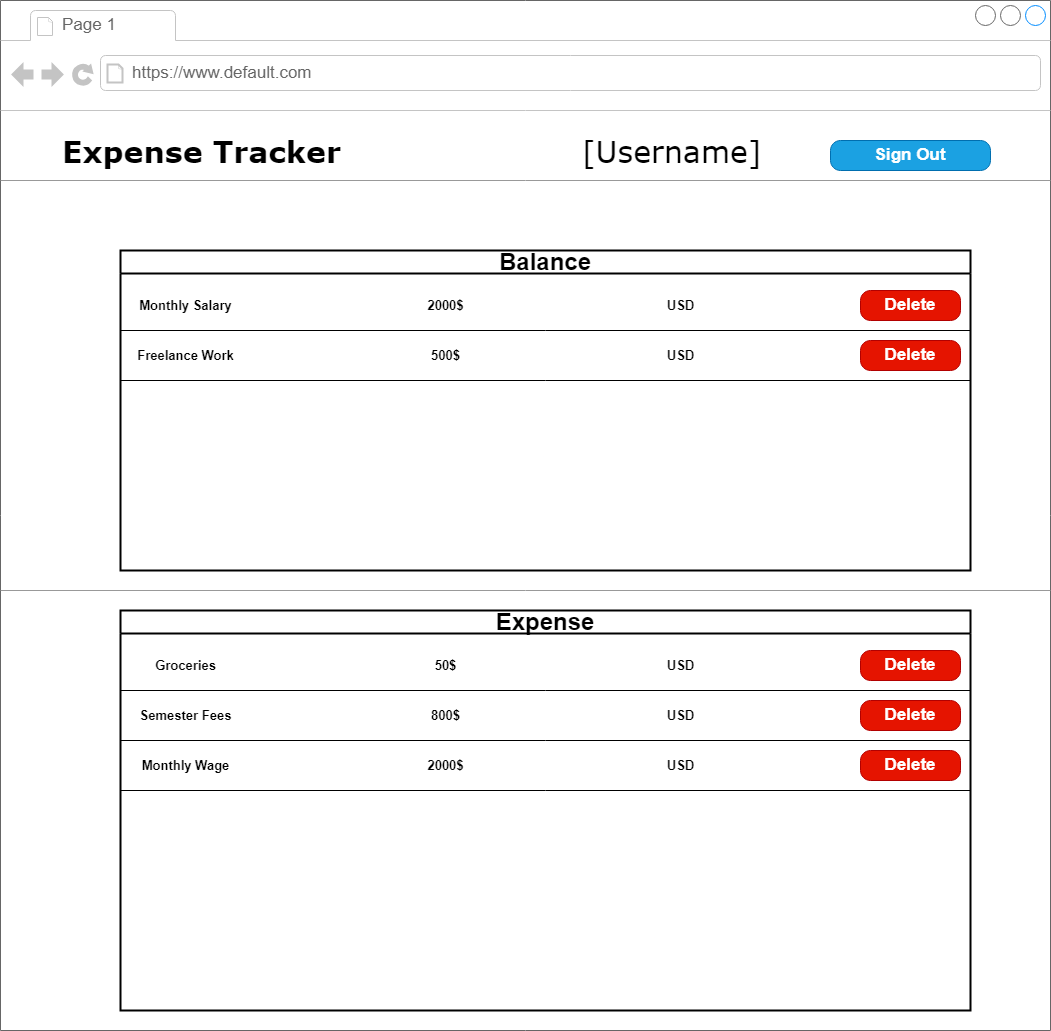

The diagram above was exported from draw.io. Its source (the exported page's mxGraphModel, read from the mxfile embedded in the PNG):
<mxGraphModel dx="1639" dy="907" grid="1" gridSize="10" guides="1" tooltips="1" connect="1" arrows="1" fold="1" page="1" pageScale="1" pageWidth="1100" pageHeight="850" background="none" math="0" shadow="0">
  <root>
    <mxCell id="0" />
    <mxCell id="1" parent="0" />
    <mxCell id="7026571954dc6520-1" value="" style="strokeWidth=1;shadow=0;dashed=0;align=center;html=1;shape=mxgraph.mockup.containers.browserWindow;rSize=0;strokeColor=#666666;mainText=,;recursiveResize=0;rounded=0;labelBackgroundColor=none;fontFamily=Verdana;fontSize=12" parent="1" vertex="1">
      <mxGeometry x="30" y="20" width="1050" height="1030" as="geometry" />
    </mxCell>
    <mxCell id="7026571954dc6520-2" value="Page 1" style="strokeWidth=1;shadow=0;dashed=0;align=center;html=1;shape=mxgraph.mockup.containers.anchor;fontSize=17;fontColor=#666666;align=left;" parent="7026571954dc6520-1" vertex="1">
      <mxGeometry x="60" y="12" width="110" height="26" as="geometry" />
    </mxCell>
    <mxCell id="7026571954dc6520-3" value="https://www.default.com" style="strokeWidth=1;shadow=0;dashed=0;align=center;html=1;shape=mxgraph.mockup.containers.anchor;rSize=0;fontSize=17;fontColor=#666666;align=left;" parent="7026571954dc6520-1" vertex="1">
      <mxGeometry x="130" y="60" width="250" height="26" as="geometry" />
    </mxCell>
    <mxCell id="7026571954dc6520-4" value="[Username]" style="text;html=1;points=[];align=left;verticalAlign=top;spacingTop=-4;fontSize=30;fontFamily=Verdana" parent="7026571954dc6520-1" vertex="1">
      <mxGeometry x="580" y="130" width="340" height="50" as="geometry" />
    </mxCell>
    <mxCell id="7026571954dc6520-18" value="Sign Out" style="strokeWidth=1;shadow=0;dashed=0;align=center;html=1;shape=mxgraph.mockup.buttons.button;strokeColor=#006EAF;mainText=;buttonStyle=round;fontSize=17;fontStyle=1;fillColor=#1ba1e2;whiteSpace=wrap;rounded=0;labelBackgroundColor=none;fontColor=#ffffff;" parent="7026571954dc6520-1" vertex="1">
      <mxGeometry x="830" y="140" width="160" height="30" as="geometry" />
    </mxCell>
    <mxCell id="7026571954dc6520-21" value="" style="verticalLabelPosition=bottom;shadow=0;dashed=0;align=center;html=1;verticalAlign=top;strokeWidth=1;shape=mxgraph.mockup.markup.line;strokeColor=#999999;rounded=0;labelBackgroundColor=none;fillColor=#ffffff;fontFamily=Verdana;fontSize=12;fontColor=#000000;" parent="7026571954dc6520-1" vertex="1">
      <mxGeometry y="580" width="1050" height="20" as="geometry" />
    </mxCell>
    <mxCell id="RL_fm6lzdvuPayK7LapQ-2" value="&lt;h1 style=&quot;line-height: 120%;&quot;&gt;&lt;font style=&quot;font-size: 24px;&quot;&gt;Balance&lt;/font&gt;&lt;/h1&gt;" style="swimlane;whiteSpace=wrap;html=1;align=center;strokeWidth=2;" vertex="1" parent="7026571954dc6520-1">
      <mxGeometry x="120" y="250" width="850" height="320" as="geometry" />
    </mxCell>
    <mxCell id="RL_fm6lzdvuPayK7LapQ-4" value="Monthly Salary" style="text;html=1;align=center;verticalAlign=middle;resizable=0;points=[];autosize=1;strokeColor=none;fillColor=none;fontSize=13;fontStyle=1" vertex="1" parent="RL_fm6lzdvuPayK7LapQ-2">
      <mxGeometry x="10" y="40" width="110" height="30" as="geometry" />
    </mxCell>
    <mxCell id="RL_fm6lzdvuPayK7LapQ-5" value="2000$" style="text;html=1;align=center;verticalAlign=middle;resizable=0;points=[];autosize=1;strokeColor=none;fillColor=none;fontSize=13;fontStyle=1" vertex="1" parent="RL_fm6lzdvuPayK7LapQ-2">
      <mxGeometry x="295" y="40" width="60" height="30" as="geometry" />
    </mxCell>
    <mxCell id="RL_fm6lzdvuPayK7LapQ-6" value="USD" style="text;html=1;align=center;verticalAlign=middle;resizable=0;points=[];autosize=1;strokeColor=none;fillColor=none;fontSize=13;fontStyle=1" vertex="1" parent="RL_fm6lzdvuPayK7LapQ-2">
      <mxGeometry x="535" y="40" width="50" height="30" as="geometry" />
    </mxCell>
    <mxCell id="RL_fm6lzdvuPayK7LapQ-8" value="Delete" style="strokeWidth=1;shadow=0;dashed=0;align=center;html=1;shape=mxgraph.mockup.buttons.button;strokeColor=#B20000;mainText=;buttonStyle=round;fontSize=17;fontStyle=1;fillColor=#e51400;whiteSpace=wrap;rounded=0;labelBackgroundColor=none;fontColor=#ffffff;" vertex="1" parent="RL_fm6lzdvuPayK7LapQ-2">
      <mxGeometry x="740" y="40" width="100" height="30" as="geometry" />
    </mxCell>
    <mxCell id="RL_fm6lzdvuPayK7LapQ-32" value="500$" style="text;html=1;align=center;verticalAlign=middle;resizable=0;points=[];autosize=1;strokeColor=none;fillColor=none;fontSize=13;fontStyle=1" vertex="1" parent="RL_fm6lzdvuPayK7LapQ-2">
      <mxGeometry x="300" y="90" width="50" height="30" as="geometry" />
    </mxCell>
    <mxCell id="RL_fm6lzdvuPayK7LapQ-33" value="USD" style="text;html=1;align=center;verticalAlign=middle;resizable=0;points=[];autosize=1;strokeColor=none;fillColor=none;fontSize=13;fontStyle=1" vertex="1" parent="RL_fm6lzdvuPayK7LapQ-2">
      <mxGeometry x="535" y="90" width="50" height="30" as="geometry" />
    </mxCell>
    <mxCell id="RL_fm6lzdvuPayK7LapQ-34" value="Delete" style="strokeWidth=1;shadow=0;dashed=0;align=center;html=1;shape=mxgraph.mockup.buttons.button;strokeColor=#B20000;mainText=;buttonStyle=round;fontSize=17;fontStyle=1;fillColor=#e51400;whiteSpace=wrap;rounded=0;labelBackgroundColor=none;fontColor=#ffffff;" vertex="1" parent="RL_fm6lzdvuPayK7LapQ-2">
      <mxGeometry x="740" y="90" width="100" height="30" as="geometry" />
    </mxCell>
    <mxCell id="RL_fm6lzdvuPayK7LapQ-35" value="" style="endArrow=none;html=1;rounded=0;entryX=1;entryY=0.25;entryDx=0;entryDy=0;exitX=0;exitY=0.25;exitDx=0;exitDy=0;" edge="1" parent="RL_fm6lzdvuPayK7LapQ-2">
      <mxGeometry width="50" height="50" relative="1" as="geometry">
        <mxPoint y="130" as="sourcePoint" />
        <mxPoint x="850" y="130" as="targetPoint" />
      </mxGeometry>
    </mxCell>
    <mxCell id="RL_fm6lzdvuPayK7LapQ-36" value="Freelance Work" style="text;html=1;align=center;verticalAlign=middle;resizable=0;points=[];autosize=1;strokeColor=none;fillColor=none;fontSize=13;fontStyle=1" vertex="1" parent="RL_fm6lzdvuPayK7LapQ-2">
      <mxGeometry x="5" y="90" width="120" height="30" as="geometry" />
    </mxCell>
    <mxCell id="RL_fm6lzdvuPayK7LapQ-3" value="" style="endArrow=none;html=1;rounded=0;entryX=1;entryY=0.25;entryDx=0;entryDy=0;exitX=0;exitY=0.25;exitDx=0;exitDy=0;" edge="1" parent="7026571954dc6520-1" source="RL_fm6lzdvuPayK7LapQ-2" target="RL_fm6lzdvuPayK7LapQ-2">
      <mxGeometry width="50" height="50" relative="1" as="geometry">
        <mxPoint x="540" y="380" as="sourcePoint" />
        <mxPoint x="590" y="330" as="targetPoint" />
      </mxGeometry>
    </mxCell>
    <mxCell id="RL_fm6lzdvuPayK7LapQ-9" value="&lt;h1 style=&quot;line-height: 120%;&quot;&gt;Expense&lt;/h1&gt;" style="swimlane;whiteSpace=wrap;html=1;align=center;swimlaneLine=1;strokeWidth=2;" vertex="1" parent="7026571954dc6520-1">
      <mxGeometry x="120" y="610" width="850" height="400" as="geometry" />
    </mxCell>
    <mxCell id="RL_fm6lzdvuPayK7LapQ-10" value="Groceries" style="text;html=1;align=center;verticalAlign=middle;resizable=0;points=[];autosize=1;strokeColor=none;fillColor=none;fontSize=13;fontStyle=1" vertex="1" parent="RL_fm6lzdvuPayK7LapQ-9">
      <mxGeometry x="25" y="40" width="80" height="30" as="geometry" />
    </mxCell>
    <mxCell id="RL_fm6lzdvuPayK7LapQ-11" value="50$" style="text;html=1;align=center;verticalAlign=middle;resizable=0;points=[];autosize=1;strokeColor=none;fillColor=none;fontSize=13;fontStyle=1" vertex="1" parent="RL_fm6lzdvuPayK7LapQ-9">
      <mxGeometry x="300" y="40" width="50" height="30" as="geometry" />
    </mxCell>
    <mxCell id="RL_fm6lzdvuPayK7LapQ-12" value="USD" style="text;html=1;align=center;verticalAlign=middle;resizable=0;points=[];autosize=1;strokeColor=none;fillColor=none;fontSize=13;fontStyle=1" vertex="1" parent="RL_fm6lzdvuPayK7LapQ-9">
      <mxGeometry x="535" y="40" width="50" height="30" as="geometry" />
    </mxCell>
    <mxCell id="RL_fm6lzdvuPayK7LapQ-13" value="Delete" style="strokeWidth=1;shadow=0;dashed=0;align=center;html=1;shape=mxgraph.mockup.buttons.button;strokeColor=#B20000;mainText=;buttonStyle=round;fontSize=17;fontStyle=1;fillColor=#e51400;whiteSpace=wrap;rounded=0;labelBackgroundColor=none;fontColor=#ffffff;" vertex="1" parent="RL_fm6lzdvuPayK7LapQ-9">
      <mxGeometry x="740" y="40" width="100" height="30" as="geometry" />
    </mxCell>
    <mxCell id="RL_fm6lzdvuPayK7LapQ-46" value="" style="endArrow=none;html=1;rounded=0;entryX=1;entryY=0.25;entryDx=0;entryDy=0;exitX=0;exitY=0.25;exitDx=0;exitDy=0;" edge="1" parent="RL_fm6lzdvuPayK7LapQ-9">
      <mxGeometry width="50" height="50" relative="1" as="geometry">
        <mxPoint y="80" as="sourcePoint" />
        <mxPoint x="850" y="80" as="targetPoint" />
      </mxGeometry>
    </mxCell>
    <mxCell id="RL_fm6lzdvuPayK7LapQ-48" value="Semester Fees" style="text;html=1;align=center;verticalAlign=middle;resizable=0;points=[];autosize=1;strokeColor=none;fillColor=none;fontSize=13;fontStyle=1" vertex="1" parent="RL_fm6lzdvuPayK7LapQ-9">
      <mxGeometry x="10" y="90" width="110" height="30" as="geometry" />
    </mxCell>
    <mxCell id="RL_fm6lzdvuPayK7LapQ-49" value="800$" style="text;html=1;align=center;verticalAlign=middle;resizable=0;points=[];autosize=1;strokeColor=none;fillColor=none;fontSize=13;fontStyle=1" vertex="1" parent="RL_fm6lzdvuPayK7LapQ-9">
      <mxGeometry x="300" y="90" width="50" height="30" as="geometry" />
    </mxCell>
    <mxCell id="RL_fm6lzdvuPayK7LapQ-50" value="USD" style="text;html=1;align=center;verticalAlign=middle;resizable=0;points=[];autosize=1;strokeColor=none;fillColor=none;fontSize=13;fontStyle=1" vertex="1" parent="RL_fm6lzdvuPayK7LapQ-9">
      <mxGeometry x="535" y="90" width="50" height="30" as="geometry" />
    </mxCell>
    <mxCell id="RL_fm6lzdvuPayK7LapQ-51" value="Delete" style="strokeWidth=1;shadow=0;dashed=0;align=center;html=1;shape=mxgraph.mockup.buttons.button;strokeColor=#B20000;mainText=;buttonStyle=round;fontSize=17;fontStyle=1;fillColor=#e51400;whiteSpace=wrap;rounded=0;labelBackgroundColor=none;fontColor=#ffffff;" vertex="1" parent="RL_fm6lzdvuPayK7LapQ-9">
      <mxGeometry x="740" y="90" width="100" height="30" as="geometry" />
    </mxCell>
    <mxCell id="RL_fm6lzdvuPayK7LapQ-52" value="" style="endArrow=none;html=1;rounded=0;entryX=1;entryY=0.25;entryDx=0;entryDy=0;exitX=0;exitY=0.25;exitDx=0;exitDy=0;" edge="1" parent="RL_fm6lzdvuPayK7LapQ-9">
      <mxGeometry width="50" height="50" relative="1" as="geometry">
        <mxPoint y="130" as="sourcePoint" />
        <mxPoint x="850" y="130" as="targetPoint" />
      </mxGeometry>
    </mxCell>
    <mxCell id="RL_fm6lzdvuPayK7LapQ-53" value="Monthly Wage" style="text;html=1;align=center;verticalAlign=middle;resizable=0;points=[];autosize=1;strokeColor=none;fillColor=none;fontSize=13;fontStyle=1" vertex="1" parent="RL_fm6lzdvuPayK7LapQ-9">
      <mxGeometry x="10" y="140" width="110" height="30" as="geometry" />
    </mxCell>
    <mxCell id="RL_fm6lzdvuPayK7LapQ-54" value="2000$" style="text;html=1;align=center;verticalAlign=middle;resizable=0;points=[];autosize=1;strokeColor=none;fillColor=none;fontSize=13;fontStyle=1" vertex="1" parent="RL_fm6lzdvuPayK7LapQ-9">
      <mxGeometry x="295" y="140" width="60" height="30" as="geometry" />
    </mxCell>
    <mxCell id="RL_fm6lzdvuPayK7LapQ-55" value="USD" style="text;html=1;align=center;verticalAlign=middle;resizable=0;points=[];autosize=1;strokeColor=none;fillColor=none;fontSize=13;fontStyle=1" vertex="1" parent="RL_fm6lzdvuPayK7LapQ-9">
      <mxGeometry x="535" y="140" width="50" height="30" as="geometry" />
    </mxCell>
    <mxCell id="RL_fm6lzdvuPayK7LapQ-56" value="Delete" style="strokeWidth=1;shadow=0;dashed=0;align=center;html=1;shape=mxgraph.mockup.buttons.button;strokeColor=#B20000;mainText=;buttonStyle=round;fontSize=17;fontStyle=1;fillColor=#e51400;whiteSpace=wrap;rounded=0;labelBackgroundColor=none;fontColor=#ffffff;" vertex="1" parent="RL_fm6lzdvuPayK7LapQ-9">
      <mxGeometry x="740" y="140" width="100" height="30" as="geometry" />
    </mxCell>
    <mxCell id="RL_fm6lzdvuPayK7LapQ-57" value="" style="endArrow=none;html=1;rounded=0;entryX=1;entryY=0.25;entryDx=0;entryDy=0;exitX=0;exitY=0.25;exitDx=0;exitDy=0;" edge="1" parent="RL_fm6lzdvuPayK7LapQ-9">
      <mxGeometry width="50" height="50" relative="1" as="geometry">
        <mxPoint y="180" as="sourcePoint" />
        <mxPoint x="850" y="180" as="targetPoint" />
      </mxGeometry>
    </mxCell>
    <mxCell id="RL_fm6lzdvuPayK7LapQ-58" value="Expense Tracker" style="text;html=1;points=[];align=left;verticalAlign=top;spacingTop=-4;fontSize=30;fontFamily=Verdana;fontStyle=1" vertex="1" parent="7026571954dc6520-1">
      <mxGeometry x="60" y="130" width="340" height="50" as="geometry" />
    </mxCell>
    <mxCell id="RL_fm6lzdvuPayK7LapQ-59" value="" style="verticalLabelPosition=bottom;shadow=0;dashed=0;align=center;html=1;verticalAlign=top;strokeWidth=1;shape=mxgraph.mockup.markup.line;strokeColor=#999999;rounded=0;labelBackgroundColor=none;fillColor=#ffffff;fontFamily=Verdana;fontSize=12;fontColor=#000000;" vertex="1" parent="7026571954dc6520-1">
      <mxGeometry y="170" width="1050" height="20" as="geometry" />
    </mxCell>
  </root>
</mxGraphModel>